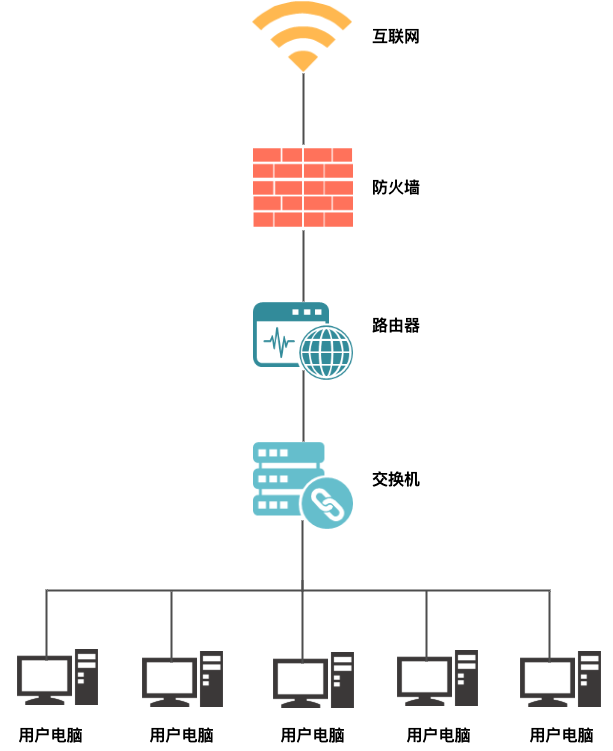

The diagram above was exported from draw.io. Its source (the exported page's mxGraphModel, read from the mxfile embedded in the PNG):
<mxGraphModel dx="1426" dy="777" grid="1" gridSize="10" guides="1" tooltips="1" connect="1" arrows="1" fold="1" page="1" pageScale="1" pageWidth="827" pageHeight="1169" math="0" shadow="0">
  <root>
    <mxCell id="WIyWlLk6GJQsqaUBKTNV-0" />
    <mxCell id="WIyWlLk6GJQsqaUBKTNV-1" parent="WIyWlLk6GJQsqaUBKTNV-0" />
    <mxCell id="uy2ln4zJi_271SopDiRo-248" value="" style="shape=image;aspect=fixed;image=data:image/png,(base64 omitted: 1864 chars);" parent="WIyWlLk6GJQsqaUBKTNV-1" vertex="1">
      <mxGeometry x="362" y="90" width="100" height="73" as="geometry" />
    </mxCell>
    <mxCell id="uy2ln4zJi_271SopDiRo-249" value="" style="shape=image;aspect=fixed;image=data:image/png,(base64 omitted: 2392 chars);" parent="WIyWlLk6GJQsqaUBKTNV-1" vertex="1">
      <mxGeometry x="363" y="530" width="100" height="91" as="geometry" />
    </mxCell>
    <mxCell id="uy2ln4zJi_271SopDiRo-250" value="" style="shape=image;aspect=fixed;image=data:image/png,(base64 omitted: 5040 chars);" parent="WIyWlLk6GJQsqaUBKTNV-1" vertex="1">
      <mxGeometry x="363" y="379" width="100" height="104" as="geometry" />
    </mxCell>
    <mxCell id="uy2ln4zJi_271SopDiRo-251" value="" style="shape=image;aspect=fixed;image=data:image/png,(base64 omitted: 336 chars);" parent="WIyWlLk6GJQsqaUBKTNV-1" vertex="1">
      <mxGeometry x="363" y="190" width="100" height="175" as="geometry" />
    </mxCell>
    <mxCell id="uy2ln4zJi_271SopDiRo-252" value="" style="shape=image;aspect=fixed;image=data:image/png,(base64 omitted: 2156 chars);" parent="WIyWlLk6GJQsqaUBKTNV-1" vertex="1">
      <mxGeometry x="116" y="739" width="103" height="56" as="geometry" />
    </mxCell>
    <mxCell id="uy2ln4zJi_271SopDiRo-253" value="" style="endArrow=none;html=1;strokeColor=#4D4D4D;strokeWidth=2;fontSize=16;" parent="WIyWlLk6GJQsqaUBKTNV-1" edge="1">
      <mxGeometry width="50" height="50" relative="1" as="geometry">
        <mxPoint x="413" y="234" as="sourcePoint" />
        <mxPoint x="413" y="163" as="targetPoint" />
      </mxGeometry>
    </mxCell>
    <mxCell id="uy2ln4zJi_271SopDiRo-254" value="" style="endArrow=none;html=1;strokeColor=#4D4D4D;strokeWidth=2;fontSize=16;" parent="WIyWlLk6GJQsqaUBKTNV-1" edge="1">
      <mxGeometry width="50" height="50" relative="1" as="geometry">
        <mxPoint x="413" y="391" as="sourcePoint" />
        <mxPoint x="413" y="320" as="targetPoint" />
      </mxGeometry>
    </mxCell>
    <mxCell id="uy2ln4zJi_271SopDiRo-255" value="" style="endArrow=none;html=1;strokeColor=#4D4D4D;strokeWidth=2;fontSize=16;" parent="WIyWlLk6GJQsqaUBKTNV-1" edge="1">
      <mxGeometry width="50" height="50" relative="1" as="geometry">
        <mxPoint x="413" y="531" as="sourcePoint" />
        <mxPoint x="413" y="460" as="targetPoint" />
      </mxGeometry>
    </mxCell>
    <mxCell id="uy2ln4zJi_271SopDiRo-256" value="" style="endArrow=none;html=1;strokeColor=#4D4D4D;strokeWidth=2;fontSize=16;" parent="WIyWlLk6GJQsqaUBKTNV-1" edge="1">
      <mxGeometry width="50" height="50" relative="1" as="geometry">
        <mxPoint x="412" y="681" as="sourcePoint" />
        <mxPoint x="412" y="610" as="targetPoint" />
      </mxGeometry>
    </mxCell>
    <mxCell id="uy2ln4zJi_271SopDiRo-257" value="" style="endArrow=none;html=1;strokeColor=#4D4D4D;strokeWidth=2;fontSize=16;" parent="WIyWlLk6GJQsqaUBKTNV-1" edge="1">
      <mxGeometry width="50" height="50" relative="1" as="geometry">
        <mxPoint x="156" y="750" as="sourcePoint" />
        <mxPoint x="156" y="679" as="targetPoint" />
      </mxGeometry>
    </mxCell>
    <mxCell id="uy2ln4zJi_271SopDiRo-258" value="" style="endArrow=none;html=1;strokeColor=#4D4D4D;strokeWidth=2;fontSize=16;" parent="WIyWlLk6GJQsqaUBKTNV-1" edge="1">
      <mxGeometry width="50" height="50" relative="1" as="geometry">
        <mxPoint x="157" y="680" as="sourcePoint" />
        <mxPoint x="660" y="680" as="targetPoint" />
      </mxGeometry>
    </mxCell>
    <mxCell id="uy2ln4zJi_271SopDiRo-259" value="" style="shape=image;aspect=fixed;image=data:image/png,(base64 omitted: 2156 chars);" parent="WIyWlLk6GJQsqaUBKTNV-1" vertex="1">
      <mxGeometry x="241" y="741" width="103" height="56" as="geometry" />
    </mxCell>
    <mxCell id="uy2ln4zJi_271SopDiRo-260" value="" style="endArrow=none;html=1;strokeColor=#4D4D4D;strokeWidth=2;fontSize=16;" parent="WIyWlLk6GJQsqaUBKTNV-1" edge="1">
      <mxGeometry width="50" height="50" relative="1" as="geometry">
        <mxPoint x="281" y="752" as="sourcePoint" />
        <mxPoint x="281" y="681" as="targetPoint" />
      </mxGeometry>
    </mxCell>
    <mxCell id="uy2ln4zJi_271SopDiRo-261" value="" style="shape=image;aspect=fixed;image=data:image/png,(base64 omitted: 2156 chars);" parent="WIyWlLk6GJQsqaUBKTNV-1" vertex="1">
      <mxGeometry x="372" y="742" width="103" height="56" as="geometry" />
    </mxCell>
    <mxCell id="uy2ln4zJi_271SopDiRo-262" value="" style="endArrow=none;html=1;strokeColor=#4D4D4D;strokeWidth=2;fontSize=16;" parent="WIyWlLk6GJQsqaUBKTNV-1" edge="1">
      <mxGeometry width="50" height="50" relative="1" as="geometry">
        <mxPoint x="412" y="753" as="sourcePoint" />
        <mxPoint x="412" y="670" as="targetPoint" />
      </mxGeometry>
    </mxCell>
    <mxCell id="uy2ln4zJi_271SopDiRo-263" value="" style="shape=image;aspect=fixed;image=data:image/png,(base64 omitted: 2156 chars);" parent="WIyWlLk6GJQsqaUBKTNV-1" vertex="1">
      <mxGeometry x="496" y="740" width="103" height="56" as="geometry" />
    </mxCell>
    <mxCell id="uy2ln4zJi_271SopDiRo-264" value="" style="endArrow=none;html=1;strokeColor=#4D4D4D;strokeWidth=2;fontSize=16;" parent="WIyWlLk6GJQsqaUBKTNV-1" edge="1">
      <mxGeometry width="50" height="50" relative="1" as="geometry">
        <mxPoint x="536" y="751" as="sourcePoint" />
        <mxPoint x="536" y="680" as="targetPoint" />
      </mxGeometry>
    </mxCell>
    <mxCell id="uy2ln4zJi_271SopDiRo-265" value="" style="shape=image;aspect=fixed;image=data:image/png,(base64 omitted: 2156 chars);" parent="WIyWlLk6GJQsqaUBKTNV-1" vertex="1">
      <mxGeometry x="619" y="741" width="103" height="56" as="geometry" />
    </mxCell>
    <mxCell id="uy2ln4zJi_271SopDiRo-266" value="" style="endArrow=none;html=1;strokeColor=#4D4D4D;strokeWidth=2;fontSize=16;" parent="WIyWlLk6GJQsqaUBKTNV-1" edge="1">
      <mxGeometry width="50" height="50" relative="1" as="geometry">
        <mxPoint x="659" y="752" as="sourcePoint" />
        <mxPoint x="659" y="681" as="targetPoint" />
      </mxGeometry>
    </mxCell>
    <mxCell id="uy2ln4zJi_271SopDiRo-267" value="&lt;b&gt;&lt;font style=&quot;font-size: 16px&quot;&gt;防火墙&lt;/font&gt;&lt;/b&gt;" style="text;html=1;strokeColor=none;fillColor=none;align=left;verticalAlign=middle;whiteSpace=wrap;fontSize=16;" parent="WIyWlLk6GJQsqaUBKTNV-1" vertex="1">
      <mxGeometry x="480" y="263" width="101" height="30" as="geometry" />
    </mxCell>
    <mxCell id="uy2ln4zJi_271SopDiRo-268" value="&lt;b&gt;&lt;font style=&quot;font-size: 16px&quot;&gt;路由器&lt;/font&gt;&lt;/b&gt;" style="text;html=1;strokeColor=none;fillColor=none;align=left;verticalAlign=middle;whiteSpace=wrap;fontSize=16;" parent="WIyWlLk6GJQsqaUBKTNV-1" vertex="1">
      <mxGeometry x="480" y="401" width="101" height="30" as="geometry" />
    </mxCell>
    <mxCell id="uy2ln4zJi_271SopDiRo-269" value="&lt;b&gt;&lt;font style=&quot;font-size: 16px&quot;&gt;交换机&lt;/font&gt;&lt;/b&gt;" style="text;html=1;strokeColor=none;fillColor=none;align=left;verticalAlign=middle;whiteSpace=wrap;fontSize=16;" parent="WIyWlLk6GJQsqaUBKTNV-1" vertex="1">
      <mxGeometry x="480" y="555" width="101" height="30" as="geometry" />
    </mxCell>
    <mxCell id="uy2ln4zJi_271SopDiRo-270" value="&lt;b&gt;&lt;font style=&quot;font-size: 16px&quot;&gt;互联网&lt;/font&gt;&lt;/b&gt;" style="text;html=1;strokeColor=none;fillColor=none;align=left;verticalAlign=middle;whiteSpace=wrap;fontSize=16;" parent="WIyWlLk6GJQsqaUBKTNV-1" vertex="1">
      <mxGeometry x="480" y="112" width="101" height="30" as="geometry" />
    </mxCell>
    <mxCell id="uy2ln4zJi_271SopDiRo-271" value="&lt;b&gt;&lt;font style=&quot;font-size: 16px&quot;&gt;用户电脑&lt;/font&gt;&lt;/b&gt;" style="text;html=1;strokeColor=none;fillColor=none;align=center;verticalAlign=middle;whiteSpace=wrap;fontSize=16;" parent="WIyWlLk6GJQsqaUBKTNV-1" vertex="1">
      <mxGeometry x="241" y="811" width="101" height="29" as="geometry" />
    </mxCell>
    <mxCell id="uy2ln4zJi_271SopDiRo-272" value="&lt;b&gt;&lt;font style=&quot;font-size: 16px&quot;&gt;用户电脑&lt;/font&gt;&lt;/b&gt;" style="text;html=1;strokeColor=none;fillColor=none;align=center;verticalAlign=middle;whiteSpace=wrap;fontSize=16;" parent="WIyWlLk6GJQsqaUBKTNV-1" vertex="1">
      <mxGeometry x="110" y="811" width="101" height="29" as="geometry" />
    </mxCell>
    <mxCell id="uy2ln4zJi_271SopDiRo-273" value="&lt;b&gt;&lt;font style=&quot;font-size: 16px&quot;&gt;用户电脑&lt;/font&gt;&lt;/b&gt;" style="text;html=1;strokeColor=none;fillColor=none;align=center;verticalAlign=middle;whiteSpace=wrap;fontSize=16;" parent="WIyWlLk6GJQsqaUBKTNV-1" vertex="1">
      <mxGeometry x="372" y="811" width="101" height="29" as="geometry" />
    </mxCell>
    <mxCell id="uy2ln4zJi_271SopDiRo-274" value="&lt;b&gt;&lt;font style=&quot;font-size: 16px&quot;&gt;用户电脑&lt;/font&gt;&lt;/b&gt;" style="text;html=1;strokeColor=none;fillColor=none;align=center;verticalAlign=middle;whiteSpace=wrap;fontSize=16;" parent="WIyWlLk6GJQsqaUBKTNV-1" vertex="1">
      <mxGeometry x="498" y="811" width="101" height="29" as="geometry" />
    </mxCell>
    <mxCell id="uy2ln4zJi_271SopDiRo-275" value="&lt;b&gt;&lt;font style=&quot;font-size: 16px&quot;&gt;用户电脑&lt;/font&gt;&lt;/b&gt;" style="text;html=1;strokeColor=none;fillColor=none;align=center;verticalAlign=middle;whiteSpace=wrap;fontSize=16;" parent="WIyWlLk6GJQsqaUBKTNV-1" vertex="1">
      <mxGeometry x="621" y="811" width="101" height="29" as="geometry" />
    </mxCell>
  </root>
</mxGraphModel>